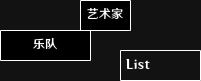

The diagram above was exported from draw.io. Its source (the exported page's mxGraphModel, read from the mxfile embedded in the PNG):
<mxGraphModel dx="330" dy="220" grid="1" gridSize="10" guides="1" tooltips="1" connect="1" arrows="1" fold="1" page="1" pageScale="1" pageWidth="827" pageHeight="1169" math="0" shadow="0">
  <root>
    <mxCell id="0" />
    <mxCell id="1" parent="0" />
    <mxCell id="Lxk6ncbKs2v8nT999Mq9-1" value="艺术家" style="swimlane;fontStyle=0;childLayout=stackLayout;horizontal=1;startSize=30;horizontalStack=0;resizeParent=1;resizeParentMax=0;resizeLast=0;collapsible=1;marginBottom=0;whiteSpace=wrap;html=1;" vertex="1" parent="1">
      <mxGeometry x="80" width="50" height="30" as="geometry" />
    </mxCell>
    <mxCell id="Lxk6ncbKs2v8nT999Mq9-12" value="乐队" style="swimlane;fontStyle=0;childLayout=stackLayout;horizontal=1;startSize=30;horizontalStack=0;resizeParent=1;resizeParentMax=0;resizeLast=0;collapsible=1;marginBottom=0;whiteSpace=wrap;html=1;" vertex="1" parent="1">
      <mxGeometry y="30" width="90" height="30" as="geometry" />
    </mxCell>
    <mxCell id="Lxk6ncbKs2v8nT999Mq9-16" value="List" style="swimlane;fontStyle=0;childLayout=stackLayout;horizontal=1;startSize=30;horizontalStack=0;resizeParent=1;resizeParentMax=0;resizeLast=0;collapsible=1;marginBottom=0;whiteSpace=wrap;html=1;align=left;verticalAlign=middle;spacingLeft=4;spacingRight=4;fontFamily=Helvetica;fontSize=12;fontColor=default;fillColor=none;gradientColor=none;movable=1;resizable=1;rotatable=1;deletable=1;editable=1;locked=0;connectable=1;" vertex="1" parent="1">
      <mxGeometry x="120" y="50" width="80" height="30" as="geometry" />
    </mxCell>
  </root>
</mxGraphModel>